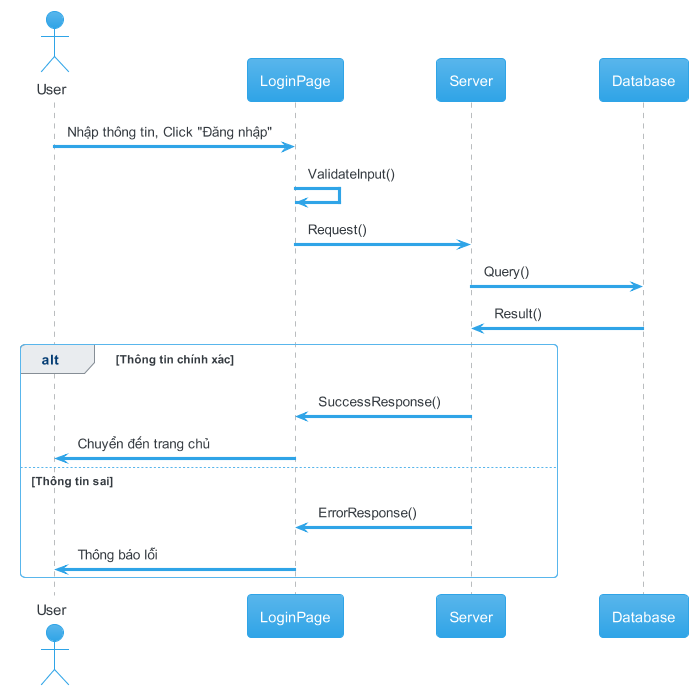

The diagram above was rendered by PlantUML. Its source (embedded in the PNG):
@startuml login
!theme cerulean

actor       User       as u
participant LoginPage as lp
participant Server as s
participant Database as d

u   -> lp: Nhập thông tin, Click "Đăng nhập"
lp  -> lp: ValidateInput()

lp  -> s: Request()
s   -> d: Query()
d   -> s: Result()

alt Thông tin chính xác
  s   -> lp: SuccessResponse()
  lp  -> u: Chuyển đến trang chủ
else Thông tin sai
  s   -> lp: ErrorResponse()
  lp  -> u: Thông báo lỗi
end

@enduml